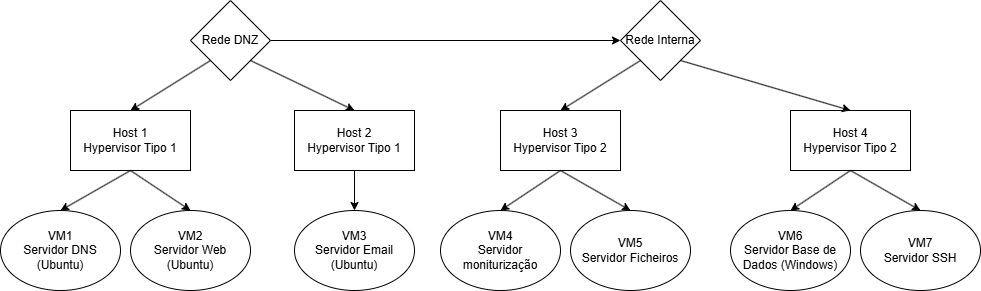

The diagram above was exported from draw.io. Its source (the exported page's mxGraphModel, read from the mxfile embedded in the PNG):
<mxGraphModel dx="1434" dy="738" grid="1" gridSize="10" guides="1" tooltips="1" connect="1" arrows="1" fold="1" page="1" pageScale="1" pageWidth="827" pageHeight="1169" math="0" shadow="0">
  <root>
    <mxCell id="0" />
    <mxCell id="1" parent="0" />
    <mxCell id="WeN-4F4kEARbILJCfDxl-1" value="Host 1&lt;div&gt;Hypervisor Tipo 1&lt;/div&gt;" style="rounded=0;whiteSpace=wrap;html=1;" vertex="1" parent="1">
      <mxGeometry x="70" y="120" width="120" height="60" as="geometry" />
    </mxCell>
    <mxCell id="WeN-4F4kEARbILJCfDxl-2" value="Host 2&lt;div&gt;Hypervisor Tipo 1&lt;/div&gt;" style="rounded=0;whiteSpace=wrap;html=1;" vertex="1" parent="1">
      <mxGeometry x="294" y="120" width="120" height="60" as="geometry" />
    </mxCell>
    <mxCell id="WeN-4F4kEARbILJCfDxl-3" value="Host 3&lt;div&gt;Hypervisor Tipo 2&lt;/div&gt;" style="rounded=0;whiteSpace=wrap;html=1;" vertex="1" parent="1">
      <mxGeometry x="500" y="120" width="120" height="60" as="geometry" />
    </mxCell>
    <mxCell id="WeN-4F4kEARbILJCfDxl-4" value="Host 4&lt;div&gt;Hypervisor Tipo 2&lt;/div&gt;" style="rounded=0;whiteSpace=wrap;html=1;" vertex="1" parent="1">
      <mxGeometry x="790" y="120" width="120" height="60" as="geometry" />
    </mxCell>
    <mxCell id="WeN-4F4kEARbILJCfDxl-5" value="VM1&lt;div&gt;Servidor DNS&lt;br&gt;(Ubuntu)&lt;/div&gt;" style="ellipse;whiteSpace=wrap;html=1;" vertex="1" parent="1">
      <mxGeometry y="220" width="120" height="80" as="geometry" />
    </mxCell>
    <mxCell id="WeN-4F4kEARbILJCfDxl-6" value="VM2&lt;div&gt;Servidor Web&lt;/div&gt;&lt;div&gt;(Ubuntu)&lt;/div&gt;" style="ellipse;whiteSpace=wrap;html=1;" vertex="1" parent="1">
      <mxGeometry x="130" y="220" width="120" height="80" as="geometry" />
    </mxCell>
    <mxCell id="WeN-4F4kEARbILJCfDxl-7" value="VM3&lt;div&gt;Servidor Email&lt;/div&gt;&lt;div&gt;(Ubuntu)&lt;/div&gt;" style="ellipse;whiteSpace=wrap;html=1;" vertex="1" parent="1">
      <mxGeometry x="294" y="220" width="120" height="80" as="geometry" />
    </mxCell>
    <mxCell id="WeN-4F4kEARbILJCfDxl-8" value="VM4&lt;div&gt;Servidor moniturização&lt;br&gt;&lt;/div&gt;" style="ellipse;whiteSpace=wrap;html=1;" vertex="1" parent="1">
      <mxGeometry x="440" y="220" width="120" height="80" as="geometry" />
    </mxCell>
    <mxCell id="WeN-4F4kEARbILJCfDxl-9" value="Rede DNZ" style="rhombus;whiteSpace=wrap;html=1;" vertex="1" parent="1">
      <mxGeometry x="190" y="10" width="80" height="80" as="geometry" />
    </mxCell>
    <mxCell id="WeN-4F4kEARbILJCfDxl-11" value="" style="endArrow=classic;html=1;rounded=0;exitX=0.5;exitY=1;exitDx=0;exitDy=0;entryX=0.5;entryY=0;entryDx=0;entryDy=0;" edge="1" parent="1" source="WeN-4F4kEARbILJCfDxl-1" target="WeN-4F4kEARbILJCfDxl-5">
      <mxGeometry width="50" height="50" relative="1" as="geometry">
        <mxPoint x="305" y="370" as="sourcePoint" />
        <mxPoint x="355" y="320" as="targetPoint" />
      </mxGeometry>
    </mxCell>
    <mxCell id="WeN-4F4kEARbILJCfDxl-12" value="" style="endArrow=classic;html=1;rounded=0;exitX=0.5;exitY=1;exitDx=0;exitDy=0;entryX=0.5;entryY=0;entryDx=0;entryDy=0;" edge="1" parent="1" source="WeN-4F4kEARbILJCfDxl-1" target="WeN-4F4kEARbILJCfDxl-6">
      <mxGeometry width="50" height="50" relative="1" as="geometry">
        <mxPoint x="305" y="370" as="sourcePoint" />
        <mxPoint x="195" y="220" as="targetPoint" />
      </mxGeometry>
    </mxCell>
    <mxCell id="WeN-4F4kEARbILJCfDxl-13" value="" style="endArrow=classic;html=1;rounded=0;exitX=0.5;exitY=1;exitDx=0;exitDy=0;entryX=0.5;entryY=0;entryDx=0;entryDy=0;" edge="1" parent="1" source="WeN-4F4kEARbILJCfDxl-2" target="WeN-4F4kEARbILJCfDxl-7">
      <mxGeometry width="50" height="50" relative="1" as="geometry">
        <mxPoint x="350" y="370" as="sourcePoint" />
        <mxPoint x="400" y="320" as="targetPoint" />
      </mxGeometry>
    </mxCell>
    <mxCell id="WeN-4F4kEARbILJCfDxl-14" value="" style="endArrow=classic;html=1;rounded=0;exitX=0;exitY=1;exitDx=0;exitDy=0;entryX=0.5;entryY=0;entryDx=0;entryDy=0;" edge="1" parent="1" source="WeN-4F4kEARbILJCfDxl-9" target="WeN-4F4kEARbILJCfDxl-1">
      <mxGeometry width="50" height="50" relative="1" as="geometry">
        <mxPoint x="350" y="370" as="sourcePoint" />
        <mxPoint x="400" y="320" as="targetPoint" />
      </mxGeometry>
    </mxCell>
    <mxCell id="WeN-4F4kEARbILJCfDxl-15" value="" style="endArrow=classic;html=1;rounded=0;exitX=1;exitY=1;exitDx=0;exitDy=0;entryX=0.5;entryY=0;entryDx=0;entryDy=0;" edge="1" parent="1" source="WeN-4F4kEARbILJCfDxl-9" target="WeN-4F4kEARbILJCfDxl-2">
      <mxGeometry width="50" height="50" relative="1" as="geometry">
        <mxPoint x="350" y="370" as="sourcePoint" />
        <mxPoint x="400" y="320" as="targetPoint" />
      </mxGeometry>
    </mxCell>
    <mxCell id="WeN-4F4kEARbILJCfDxl-16" value="Rede Interna" style="rhombus;whiteSpace=wrap;html=1;" vertex="1" parent="1">
      <mxGeometry x="620" y="10" width="80" height="80" as="geometry" />
    </mxCell>
    <mxCell id="WeN-4F4kEARbILJCfDxl-17" value="" style="endArrow=classic;html=1;rounded=0;exitX=1;exitY=0.5;exitDx=0;exitDy=0;entryX=0;entryY=0.5;entryDx=0;entryDy=0;" edge="1" parent="1" source="WeN-4F4kEARbILJCfDxl-9" target="WeN-4F4kEARbILJCfDxl-16">
      <mxGeometry width="50" height="50" relative="1" as="geometry">
        <mxPoint x="390" y="80" as="sourcePoint" />
        <mxPoint x="440" y="30" as="targetPoint" />
      </mxGeometry>
    </mxCell>
    <mxCell id="WeN-4F4kEARbILJCfDxl-18" value="" style="endArrow=classic;html=1;rounded=0;entryX=0.5;entryY=0;entryDx=0;entryDy=0;exitX=0;exitY=1;exitDx=0;exitDy=0;" edge="1" parent="1" source="WeN-4F4kEARbILJCfDxl-16" target="WeN-4F4kEARbILJCfDxl-3">
      <mxGeometry width="50" height="50" relative="1" as="geometry">
        <mxPoint x="640" y="100" as="sourcePoint" />
        <mxPoint x="640" y="360" as="targetPoint" />
      </mxGeometry>
    </mxCell>
    <mxCell id="WeN-4F4kEARbILJCfDxl-19" value="" style="endArrow=classic;html=1;rounded=0;entryX=0.5;entryY=0;entryDx=0;entryDy=0;exitX=1;exitY=1;exitDx=0;exitDy=0;" edge="1" parent="1" source="WeN-4F4kEARbILJCfDxl-16" target="WeN-4F4kEARbILJCfDxl-4">
      <mxGeometry width="50" height="50" relative="1" as="geometry">
        <mxPoint x="710" y="110" as="sourcePoint" />
        <mxPoint x="750" y="390" as="targetPoint" />
      </mxGeometry>
    </mxCell>
    <mxCell id="WeN-4F4kEARbILJCfDxl-20" value="" style="endArrow=classic;html=1;rounded=0;entryX=0.5;entryY=0;entryDx=0;entryDy=0;exitX=0.5;exitY=1;exitDx=0;exitDy=0;" edge="1" parent="1" source="WeN-4F4kEARbILJCfDxl-3" target="WeN-4F4kEARbILJCfDxl-8">
      <mxGeometry width="50" height="50" relative="1" as="geometry">
        <mxPoint x="540" y="470" as="sourcePoint" />
        <mxPoint x="580" y="230" as="targetPoint" />
      </mxGeometry>
    </mxCell>
    <mxCell id="WeN-4F4kEARbILJCfDxl-21" value="VM5&lt;div&gt;Servidor Ficheiros&lt;/div&gt;" style="ellipse;whiteSpace=wrap;html=1;" vertex="1" parent="1">
      <mxGeometry x="570" y="220" width="120" height="80" as="geometry" />
    </mxCell>
    <mxCell id="WeN-4F4kEARbILJCfDxl-22" value="" style="endArrow=classic;html=1;rounded=0;entryX=0.5;entryY=0;entryDx=0;entryDy=0;exitX=0.5;exitY=1;exitDx=0;exitDy=0;" edge="1" parent="1" source="WeN-4F4kEARbILJCfDxl-3" target="WeN-4F4kEARbILJCfDxl-21">
      <mxGeometry width="50" height="50" relative="1" as="geometry">
        <mxPoint x="544" y="190" as="sourcePoint" />
        <mxPoint x="510" y="230" as="targetPoint" />
      </mxGeometry>
    </mxCell>
    <mxCell id="WeN-4F4kEARbILJCfDxl-23" value="VM6&lt;div&gt;Servidor Base de Dados (Windows)&lt;/div&gt;" style="ellipse;whiteSpace=wrap;html=1;" vertex="1" parent="1">
      <mxGeometry x="730" y="220" width="120" height="80" as="geometry" />
    </mxCell>
    <mxCell id="WeN-4F4kEARbILJCfDxl-24" value="VM7&lt;div&gt;Servidor SSH&lt;/div&gt;" style="ellipse;whiteSpace=wrap;html=1;" vertex="1" parent="1">
      <mxGeometry x="860" y="220" width="120" height="80" as="geometry" />
    </mxCell>
    <mxCell id="WeN-4F4kEARbILJCfDxl-25" value="" style="endArrow=classic;html=1;rounded=0;exitX=0.5;exitY=1;exitDx=0;exitDy=0;entryX=0.5;entryY=0;entryDx=0;entryDy=0;" edge="1" parent="1" source="WeN-4F4kEARbILJCfDxl-4" target="WeN-4F4kEARbILJCfDxl-23">
      <mxGeometry width="50" height="50" relative="1" as="geometry">
        <mxPoint x="370" y="370" as="sourcePoint" />
        <mxPoint x="420" y="320" as="targetPoint" />
      </mxGeometry>
    </mxCell>
    <mxCell id="WeN-4F4kEARbILJCfDxl-26" value="" style="endArrow=classic;html=1;rounded=0;exitX=0.5;exitY=1;exitDx=0;exitDy=0;entryX=0.5;entryY=0;entryDx=0;entryDy=0;" edge="1" parent="1" source="WeN-4F4kEARbILJCfDxl-4" target="WeN-4F4kEARbILJCfDxl-24">
      <mxGeometry width="50" height="50" relative="1" as="geometry">
        <mxPoint x="900" y="410" as="sourcePoint" />
        <mxPoint x="950" y="360" as="targetPoint" />
      </mxGeometry>
    </mxCell>
  </root>
</mxGraphModel>